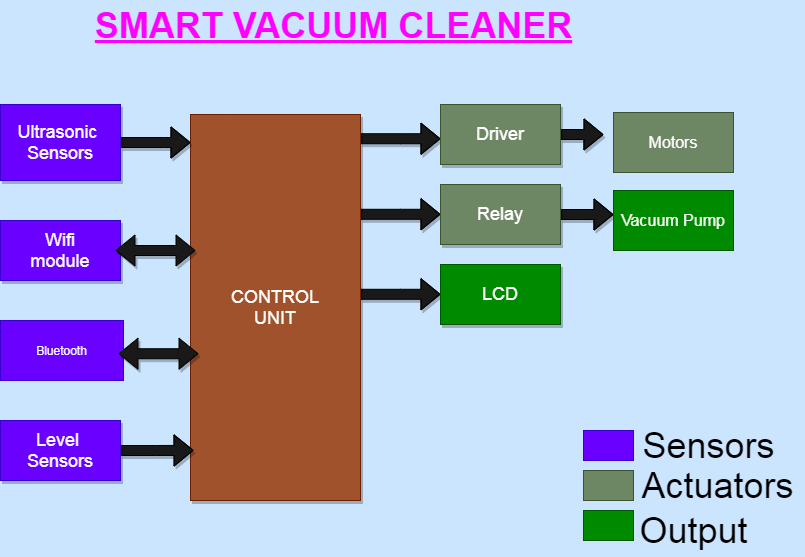

The diagram above was exported from draw.io. Its source (the exported page's mxGraphModel, read from the mxfile embedded in the PNG):
<mxGraphModel dx="1191" dy="764" grid="1" gridSize="10" guides="1" tooltips="1" connect="1" arrows="1" fold="1" page="1" pageScale="1.5" pageWidth="1169" pageHeight="826" background="#CCE5FF" math="0" shadow="0">
  <root>
    <mxCell id="0" style=";html=1;" />
    <mxCell id="1" style=";html=1;" parent="0" />
    <mxCell id="3a17f1ce550125da-13" style="edgeStyle=elbowEdgeStyle;rounded=0;html=1;startArrow=none;startFill=0;jettySize=auto;orthogonalLoop=1;fontSize=18;elbow=vertical;shadow=1;shape=flexArrow;fillColor=#191919;" parent="1" source="3a17f1ce550125da-2" target="3a17f1ce550125da-4" edge="1">
      <mxGeometry relative="1" as="geometry" />
    </mxCell>
    <mxCell id="3a17f1ce550125da-14" style="edgeStyle=elbowEdgeStyle;rounded=0;html=1;startArrow=none;startFill=0;jettySize=auto;orthogonalLoop=1;fontSize=18;elbow=vertical;shadow=1;shape=flexArrow;fillColor=#191919;" parent="1" source="3a17f1ce550125da-2" target="3a17f1ce550125da-5" edge="1">
      <mxGeometry relative="1" as="geometry" />
    </mxCell>
    <mxCell id="3a17f1ce550125da-15" style="edgeStyle=elbowEdgeStyle;rounded=0;html=1;startArrow=none;startFill=0;jettySize=auto;orthogonalLoop=1;fontSize=18;elbow=vertical;shadow=1;shape=flexArrow;fillColor=#191919;" parent="1" source="3a17f1ce550125da-2" target="3a17f1ce550125da-6" edge="1">
      <mxGeometry relative="1" as="geometry" />
    </mxCell>
    <mxCell id="3a17f1ce550125da-2" value="CONTROL&lt;br&gt;UNIT" style="whiteSpace=wrap;html=1;shadow=1;fontSize=18;fillColor=#a0522d;strokeColor=#6D1F00;fontColor=#ffffff;" parent="1" vertex="1">
      <mxGeometry x="787" y="454" width="170" height="386" as="geometry" />
    </mxCell>
    <mxCell id="tNuNm0-sABNmDWBhhI_x-6" style="edgeStyle=orthogonalEdgeStyle;rounded=0;orthogonalLoop=1;jettySize=auto;html=1;exitX=1;exitY=0.5;exitDx=0;exitDy=0;shadow=1;shape=flexArrow;fillColor=#191919;" edge="1" parent="1" source="3a17f1ce550125da-4">
      <mxGeometry relative="1" as="geometry">
        <mxPoint x="1200" y="474.0769230769231" as="targetPoint" />
      </mxGeometry>
    </mxCell>
    <mxCell id="3a17f1ce550125da-4" value="Driver" style="whiteSpace=wrap;html=1;shadow=1;fontSize=18;fillColor=#6d8764;strokeColor=#3A5431;fontColor=#ffffff;" parent="1" vertex="1">
      <mxGeometry x="1037" y="444" width="120" height="60" as="geometry" />
    </mxCell>
    <mxCell id="tNuNm0-sABNmDWBhhI_x-8" style="edgeStyle=orthogonalEdgeStyle;rounded=0;orthogonalLoop=1;jettySize=auto;html=1;exitX=1;exitY=0.5;exitDx=0;exitDy=0;shadow=1;shape=flexArrow;fillColor=#191919;" edge="1" parent="1" source="3a17f1ce550125da-5">
      <mxGeometry relative="1" as="geometry">
        <mxPoint x="1210" y="554.0769230769231" as="targetPoint" />
      </mxGeometry>
    </mxCell>
    <mxCell id="3a17f1ce550125da-5" value="Relay" style="whiteSpace=wrap;html=1;shadow=1;fontSize=18;fillColor=#6d8764;strokeColor=#3A5431;fontColor=#ffffff;" parent="1" vertex="1">
      <mxGeometry x="1037" y="524" width="120" height="60" as="geometry" />
    </mxCell>
    <mxCell id="3a17f1ce550125da-6" value="LCD" style="whiteSpace=wrap;html=1;shadow=1;fontSize=18;fillColor=#008a00;strokeColor=#005700;fontColor=#ffffff;" parent="1" vertex="1">
      <mxGeometry x="1037" y="604" width="120" height="60" as="geometry" />
    </mxCell>
    <mxCell id="3a17f1ce550125da-20" style="edgeStyle=elbowEdgeStyle;rounded=0;html=1;startArrow=none;startFill=0;jettySize=auto;orthogonalLoop=1;fontSize=18;elbow=vertical;shadow=1;shape=flexArrow;fillColor=#191919;" parent="1" source="3a17f1ce550125da-8" target="3a17f1ce550125da-2" edge="1">
      <mxGeometry relative="1" as="geometry">
        <Array as="points">
          <mxPoint x="760" y="482" />
          <mxPoint x="757" y="514" />
        </Array>
      </mxGeometry>
    </mxCell>
    <mxCell id="3a17f1ce550125da-8" value="Ultrasonic&amp;nbsp;&lt;br&gt;Sensors" style="whiteSpace=wrap;html=1;shadow=1;fontSize=18;fillColor=#6a00ff;strokeColor=#3700CC;fontColor=#ffffff;" parent="1" vertex="1">
      <mxGeometry x="597" y="444" width="120" height="76" as="geometry" />
    </mxCell>
    <mxCell id="3a17f1ce550125da-9" value="Wifi&lt;br&gt;module" style="whiteSpace=wrap;html=1;shadow=1;fontSize=18;fillColor=#6a00ff;strokeColor=#3700CC;fontColor=#ffffff;" parent="1" vertex="1">
      <mxGeometry x="597" y="560" width="120" height="60" as="geometry" />
    </mxCell>
    <mxCell id="tNuNm0-sABNmDWBhhI_x-5" style="edgeStyle=orthogonalEdgeStyle;rounded=0;orthogonalLoop=1;jettySize=auto;html=1;exitX=1;exitY=0.5;exitDx=0;exitDy=0;entryX=0.018;entryY=0.87;entryDx=0;entryDy=0;entryPerimeter=0;shadow=1;shape=flexArrow;fillColor=#191919;" edge="1" parent="1" source="3a17f1ce550125da-11" target="3a17f1ce550125da-2">
      <mxGeometry relative="1" as="geometry" />
    </mxCell>
    <mxCell id="3a17f1ce550125da-11" value="Level&amp;nbsp;&lt;br&gt;Sensors" style="whiteSpace=wrap;html=1;shadow=1;fontSize=18;fillColor=#6a00ff;strokeColor=#3700CC;fontColor=#ffffff;" parent="1" vertex="1">
      <mxGeometry x="597" y="760" width="120" height="60" as="geometry" />
    </mxCell>
    <mxCell id="tNuNm0-sABNmDWBhhI_x-1" value="Bluetooth" style="rounded=0;whiteSpace=wrap;html=1;fillColor=#6a00ff;fontColor=#ffffff;strokeColor=#3700CC;" vertex="1" parent="1">
      <mxGeometry x="597" y="660" width="123" height="60" as="geometry" />
    </mxCell>
    <mxCell id="tNuNm0-sABNmDWBhhI_x-7" value="Motors" style="rounded=0;whiteSpace=wrap;html=1;fontSize=16;fillColor=#6d8764;fontColor=#ffffff;strokeColor=#3A5431;" vertex="1" parent="1">
      <mxGeometry x="1210" y="452" width="120" height="60" as="geometry" />
    </mxCell>
    <mxCell id="tNuNm0-sABNmDWBhhI_x-9" value="Vacuum Pump" style="rounded=0;whiteSpace=wrap;html=1;fontSize=16;fillColor=#008a00;fontColor=#ffffff;strokeColor=#005700;" vertex="1" parent="1">
      <mxGeometry x="1210" y="530" width="120" height="60" as="geometry" />
    </mxCell>
    <mxCell id="tNuNm0-sABNmDWBhhI_x-12" value="&lt;b&gt;&lt;u&gt;&lt;font color=&quot;#ff00ff&quot;&gt;SMART VACUUM CLEANER&lt;/font&gt;&lt;/u&gt;&lt;/b&gt;" style="text;html=1;align=center;verticalAlign=middle;resizable=0;points=[];autosize=1;strokeColor=none;fillColor=none;fontSize=36;" vertex="1" parent="1">
      <mxGeometry x="685" y="340" width="490" height="50" as="geometry" />
    </mxCell>
    <mxCell id="tNuNm0-sABNmDWBhhI_x-13" value="" style="shape=flexArrow;endArrow=classic;startArrow=classic;html=1;rounded=0;shadow=1;fontSize=36;fontColor=#FF00FF;strokeColor=default;fillColor=#191919;" edge="1" parent="1">
      <mxGeometry width="100" height="100" relative="1" as="geometry">
        <mxPoint x="712" y="590" as="sourcePoint" />
        <mxPoint x="792" y="590" as="targetPoint" />
      </mxGeometry>
    </mxCell>
    <mxCell id="tNuNm0-sABNmDWBhhI_x-14" value="" style="shape=flexArrow;endArrow=classic;startArrow=classic;html=1;rounded=0;shadow=1;fontSize=36;fontColor=#FF00FF;strokeColor=default;fillColor=#191919;" edge="1" parent="1">
      <mxGeometry width="100" height="100" relative="1" as="geometry">
        <mxPoint x="715" y="693.23" as="sourcePoint" />
        <mxPoint x="794.9999999999998" y="693.23" as="targetPoint" />
      </mxGeometry>
    </mxCell>
    <mxCell id="tNuNm0-sABNmDWBhhI_x-15" value="" style="whiteSpace=wrap;html=1;fontSize=36;fontColor=#ffffff;fillColor=#6a00ff;strokeColor=#3700CC;" vertex="1" parent="1">
      <mxGeometry x="1180" y="770" width="50" height="30" as="geometry" />
    </mxCell>
    <mxCell id="tNuNm0-sABNmDWBhhI_x-19" value="&lt;font color=&quot;#000000&quot;&gt;&amp;nbsp; &amp;nbsp; &amp;nbsp; &amp;nbsp; &amp;nbsp; &amp;nbsp; &amp;nbsp; &amp;nbsp; &amp;nbsp; &amp;nbsp; Sensors&lt;/font&gt;" style="text;html=1;align=center;verticalAlign=middle;resizable=0;points=[];autosize=1;strokeColor=none;fillColor=none;fontSize=36;fontColor=#FF00FF;" vertex="1" parent="1">
      <mxGeometry x="1030" y="760" width="350" height="50" as="geometry" />
    </mxCell>
    <mxCell id="tNuNm0-sABNmDWBhhI_x-22" value="" style="whiteSpace=wrap;html=1;fontSize=36;fontColor=#ffffff;fillColor=#008a00;strokeColor=#005700;" vertex="1" parent="1">
      <mxGeometry x="1180" y="850" width="50" height="30" as="geometry" />
    </mxCell>
    <mxCell id="tNuNm0-sABNmDWBhhI_x-23" value="" style="whiteSpace=wrap;html=1;fontSize=36;fontColor=#ffffff;fillColor=#6d8764;strokeColor=#3A5431;" vertex="1" parent="1">
      <mxGeometry x="1180" y="810" width="50" height="30" as="geometry" />
    </mxCell>
    <mxCell id="tNuNm0-sABNmDWBhhI_x-24" value="&amp;nbsp; &amp;nbsp; &amp;nbsp; &amp;nbsp; &amp;nbsp; &amp;nbsp;Actuators" style="text;html=1;align=center;verticalAlign=middle;resizable=0;points=[];autosize=1;strokeColor=none;fillColor=none;fontSize=36;fontColor=#000000;" vertex="1" parent="1">
      <mxGeometry x="1120" y="800" width="280" height="50" as="geometry" />
    </mxCell>
    <mxCell id="tNuNm0-sABNmDWBhhI_x-25" value="&amp;nbsp; &amp;nbsp; Output" style="text;html=1;align=center;verticalAlign=middle;resizable=0;points=[];autosize=1;strokeColor=none;fillColor=none;fontSize=36;fontColor=#000000;" vertex="1" parent="1">
      <mxGeometry x="1190" y="845" width="160" height="50" as="geometry" />
    </mxCell>
  </root>
</mxGraphModel>